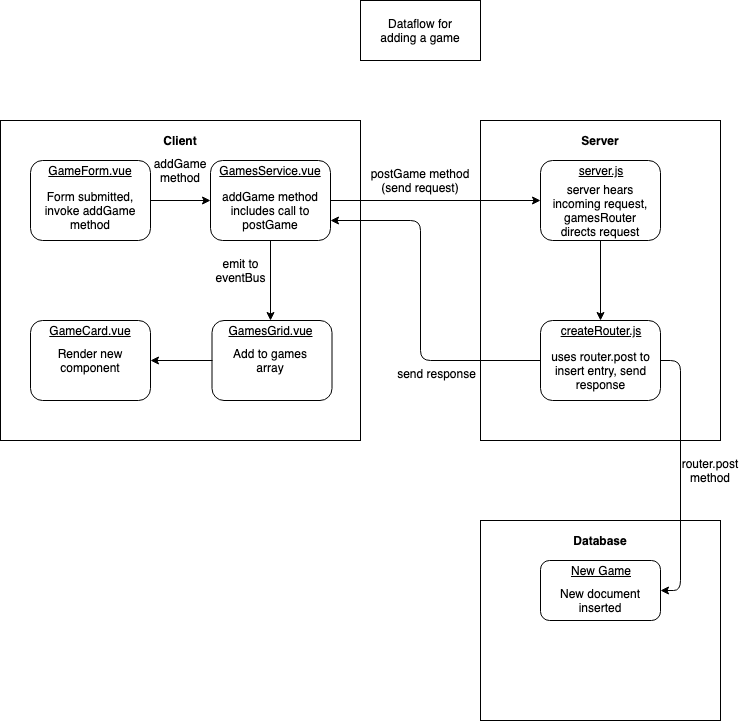

The diagram above was exported from draw.io. Its source (the exported page's mxGraphModel, read from the mxfile embedded in the PNG):
<mxGraphModel dx="758" dy="432" grid="1" gridSize="10" guides="1" tooltips="1" connect="1" arrows="1" fold="1" page="1" pageScale="1" pageWidth="1169" pageHeight="827" math="0" shadow="0">
  <root>
    <mxCell id="0" />
    <mxCell id="1" parent="0" />
    <mxCell id="8KzB67IXBM9suV4tulaF-1" value="" style="rounded=0;whiteSpace=wrap;html=1;" vertex="1" parent="1">
      <mxGeometry x="520" y="40" width="120" height="60" as="geometry" />
    </mxCell>
    <mxCell id="8KzB67IXBM9suV4tulaF-2" value="" style="rounded=0;whiteSpace=wrap;html=1;" vertex="1" parent="1">
      <mxGeometry x="160" y="160" width="360" height="320" as="geometry" />
    </mxCell>
    <mxCell id="8KzB67IXBM9suV4tulaF-3" value="" style="rounded=0;whiteSpace=wrap;html=1;" vertex="1" parent="1">
      <mxGeometry x="640" y="560" width="240" height="200" as="geometry" />
    </mxCell>
    <mxCell id="8KzB67IXBM9suV4tulaF-4" value="" style="rounded=0;whiteSpace=wrap;html=1;" vertex="1" parent="1">
      <mxGeometry x="640" y="160" width="240" height="320" as="geometry" />
    </mxCell>
    <mxCell id="8KzB67IXBM9suV4tulaF-6" value="Database" style="text;html=1;strokeColor=none;fillColor=none;align=center;verticalAlign=middle;whiteSpace=wrap;rounded=0;fontStyle=1" vertex="1" parent="1">
      <mxGeometry x="740" y="570" width="40" height="20" as="geometry" />
    </mxCell>
    <mxCell id="8KzB67IXBM9suV4tulaF-7" value="Server" style="text;html=1;strokeColor=none;fillColor=none;align=center;verticalAlign=middle;whiteSpace=wrap;rounded=0;fontStyle=1" vertex="1" parent="1">
      <mxGeometry x="740" y="170" width="40" height="20" as="geometry" />
    </mxCell>
    <mxCell id="8KzB67IXBM9suV4tulaF-8" value="Client" style="text;html=1;strokeColor=none;fillColor=none;align=center;verticalAlign=middle;whiteSpace=wrap;rounded=0;fontStyle=1" vertex="1" parent="1">
      <mxGeometry x="320" y="170" width="40" height="20" as="geometry" />
    </mxCell>
    <mxCell id="8KzB67IXBM9suV4tulaF-9" value="Dataflow for adding a game" style="text;html=1;strokeColor=none;fillColor=none;align=center;verticalAlign=middle;whiteSpace=wrap;rounded=0;" vertex="1" parent="1">
      <mxGeometry x="530" y="60" width="100" height="20" as="geometry" />
    </mxCell>
    <mxCell id="8KzB67IXBM9suV4tulaF-10" value="" style="rounded=1;whiteSpace=wrap;html=1;" vertex="1" parent="1">
      <mxGeometry x="190" y="200" width="120" height="80" as="geometry" />
    </mxCell>
    <mxCell id="8KzB67IXBM9suV4tulaF-11" value="" style="rounded=1;whiteSpace=wrap;html=1;" vertex="1" parent="1">
      <mxGeometry x="371.5" y="360" width="120" height="80" as="geometry" />
    </mxCell>
    <mxCell id="8KzB67IXBM9suV4tulaF-12" value="" style="rounded=1;whiteSpace=wrap;html=1;" vertex="1" parent="1">
      <mxGeometry x="370" y="200" width="120" height="80" as="geometry" />
    </mxCell>
    <mxCell id="8KzB67IXBM9suV4tulaF-13" value="" style="rounded=1;whiteSpace=wrap;html=1;" vertex="1" parent="1">
      <mxGeometry x="190" y="360" width="120" height="80" as="geometry" />
    </mxCell>
    <mxCell id="8KzB67IXBM9suV4tulaF-14" value="" style="rounded=1;whiteSpace=wrap;html=1;" vertex="1" parent="1">
      <mxGeometry x="700" y="360" width="120" height="80" as="geometry" />
    </mxCell>
    <mxCell id="8KzB67IXBM9suV4tulaF-15" value="" style="rounded=1;whiteSpace=wrap;html=1;" vertex="1" parent="1">
      <mxGeometry x="700" y="200" width="120" height="80" as="geometry" />
    </mxCell>
    <mxCell id="8KzB67IXBM9suV4tulaF-16" value="GameForm.vue" style="text;html=1;strokeColor=none;fillColor=none;align=center;verticalAlign=middle;whiteSpace=wrap;rounded=0;fontStyle=4" vertex="1" parent="1">
      <mxGeometry x="230" y="200" width="40" height="20" as="geometry" />
    </mxCell>
    <mxCell id="8KzB67IXBM9suV4tulaF-18" value="GamesService.vue" style="text;html=1;strokeColor=none;fillColor=none;align=center;verticalAlign=middle;whiteSpace=wrap;rounded=0;fontStyle=4" vertex="1" parent="1">
      <mxGeometry x="410" y="200" width="40" height="20" as="geometry" />
    </mxCell>
    <mxCell id="8KzB67IXBM9suV4tulaF-19" value="GamesGrid.vue" style="text;html=1;strokeColor=none;fillColor=none;align=center;verticalAlign=middle;whiteSpace=wrap;rounded=0;fontStyle=4" vertex="1" parent="1">
      <mxGeometry x="410" y="360" width="40" height="20" as="geometry" />
    </mxCell>
    <mxCell id="8KzB67IXBM9suV4tulaF-20" value="GameCard.vue" style="text;html=1;strokeColor=none;fillColor=none;align=center;verticalAlign=middle;whiteSpace=wrap;rounded=0;fontStyle=4" vertex="1" parent="1">
      <mxGeometry x="230" y="360" width="40" height="20" as="geometry" />
    </mxCell>
    <mxCell id="8KzB67IXBM9suV4tulaF-21" value="" style="endArrow=classic;html=1;exitX=1;exitY=0.5;exitDx=0;exitDy=0;entryX=0;entryY=0.5;entryDx=0;entryDy=0;" edge="1" parent="1" source="8KzB67IXBM9suV4tulaF-10" target="8KzB67IXBM9suV4tulaF-12">
      <mxGeometry width="50" height="50" relative="1" as="geometry">
        <mxPoint x="315" y="300" as="sourcePoint" />
        <mxPoint x="365" y="250" as="targetPoint" />
      </mxGeometry>
    </mxCell>
    <mxCell id="8KzB67IXBM9suV4tulaF-22" value="server.js" style="text;html=1;strokeColor=none;fillColor=none;align=center;verticalAlign=middle;whiteSpace=wrap;rounded=0;fontStyle=4" vertex="1" parent="1">
      <mxGeometry x="740" y="200" width="40" height="20" as="geometry" />
    </mxCell>
    <mxCell id="8KzB67IXBM9suV4tulaF-23" value="createRouter.js" style="text;html=1;strokeColor=none;fillColor=none;align=center;verticalAlign=middle;whiteSpace=wrap;rounded=0;fontStyle=4" vertex="1" parent="1">
      <mxGeometry x="740" y="360" width="40" height="20" as="geometry" />
    </mxCell>
    <mxCell id="8KzB67IXBM9suV4tulaF-24" value="" style="endArrow=classic;html=1;exitX=1;exitY=0.5;exitDx=0;exitDy=0;entryX=0;entryY=0.5;entryDx=0;entryDy=0;" edge="1" parent="1" source="8KzB67IXBM9suV4tulaF-12" target="8KzB67IXBM9suV4tulaF-15">
      <mxGeometry width="50" height="50" relative="1" as="geometry">
        <mxPoint x="320" y="240" as="sourcePoint" />
        <mxPoint x="600" y="230" as="targetPoint" />
      </mxGeometry>
    </mxCell>
    <mxCell id="8KzB67IXBM9suV4tulaF-25" value="postGame method (send request)" style="text;html=1;strokeColor=none;fillColor=none;align=center;verticalAlign=middle;whiteSpace=wrap;rounded=0;" vertex="1" parent="1">
      <mxGeometry x="515" y="210" width="130" height="20" as="geometry" />
    </mxCell>
    <mxCell id="8KzB67IXBM9suV4tulaF-26" value="addGame method" style="text;html=1;strokeColor=none;fillColor=none;align=center;verticalAlign=middle;whiteSpace=wrap;rounded=0;" vertex="1" parent="1">
      <mxGeometry x="320" y="200" width="40" height="20" as="geometry" />
    </mxCell>
    <mxCell id="8KzB67IXBM9suV4tulaF-27" value="" style="endArrow=classic;html=1;exitX=0.5;exitY=1;exitDx=0;exitDy=0;entryX=0.5;entryY=0;entryDx=0;entryDy=0;" edge="1" parent="1" source="8KzB67IXBM9suV4tulaF-15" target="8KzB67IXBM9suV4tulaF-23">
      <mxGeometry width="50" height="50" relative="1" as="geometry">
        <mxPoint x="500" y="250" as="sourcePoint" />
        <mxPoint x="710" y="250" as="targetPoint" />
      </mxGeometry>
    </mxCell>
    <mxCell id="8KzB67IXBM9suV4tulaF-28" value="" style="rounded=1;whiteSpace=wrap;html=1;" vertex="1" parent="1">
      <mxGeometry x="700" y="600" width="120" height="60" as="geometry" />
    </mxCell>
    <mxCell id="8KzB67IXBM9suV4tulaF-29" value="New document inserted" style="text;html=1;strokeColor=none;fillColor=none;align=center;verticalAlign=middle;whiteSpace=wrap;rounded=0;" vertex="1" parent="1">
      <mxGeometry x="710" y="630" width="100" height="20" as="geometry" />
    </mxCell>
    <mxCell id="8KzB67IXBM9suV4tulaF-30" value="" style="endArrow=classic;html=1;exitX=1;exitY=0.5;exitDx=0;exitDy=0;entryX=1;entryY=0.5;entryDx=0;entryDy=0;" edge="1" parent="1" source="8KzB67IXBM9suV4tulaF-14" target="8KzB67IXBM9suV4tulaF-28">
      <mxGeometry width="50" height="50" relative="1" as="geometry">
        <mxPoint x="575" y="530" as="sourcePoint" />
        <mxPoint x="910" y="540" as="targetPoint" />
        <Array as="points">
          <mxPoint x="840" y="400" />
          <mxPoint x="840" y="630" />
        </Array>
      </mxGeometry>
    </mxCell>
    <mxCell id="8KzB67IXBM9suV4tulaF-31" value="router.post method" style="text;html=1;strokeColor=none;fillColor=none;align=center;verticalAlign=middle;whiteSpace=wrap;rounded=0;" vertex="1" parent="1">
      <mxGeometry x="850" y="500" width="40" height="20" as="geometry" />
    </mxCell>
    <mxCell id="8KzB67IXBM9suV4tulaF-33" value="" style="endArrow=classic;html=1;exitX=0;exitY=0.5;exitDx=0;exitDy=0;entryX=1;entryY=0.75;entryDx=0;entryDy=0;" edge="1" parent="1" source="8KzB67IXBM9suV4tulaF-14" target="8KzB67IXBM9suV4tulaF-12">
      <mxGeometry width="50" height="50" relative="1" as="geometry">
        <mxPoint x="500" y="250" as="sourcePoint" />
        <mxPoint x="560" y="320" as="targetPoint" />
        <Array as="points">
          <mxPoint x="580" y="400" />
          <mxPoint x="580" y="260" />
        </Array>
      </mxGeometry>
    </mxCell>
    <mxCell id="8KzB67IXBM9suV4tulaF-34" value="send response" style="text;html=1;strokeColor=none;fillColor=none;align=center;verticalAlign=middle;whiteSpace=wrap;rounded=0;" vertex="1" parent="1">
      <mxGeometry x="553.5" y="403" width="85" height="20" as="geometry" />
    </mxCell>
    <mxCell id="8KzB67IXBM9suV4tulaF-35" value="" style="endArrow=classic;html=1;exitX=0.5;exitY=1;exitDx=0;exitDy=0;entryX=0.5;entryY=0;entryDx=0;entryDy=0;" edge="1" parent="1" source="8KzB67IXBM9suV4tulaF-12" target="8KzB67IXBM9suV4tulaF-19">
      <mxGeometry width="50" height="50" relative="1" as="geometry">
        <mxPoint x="390" y="535" as="sourcePoint" />
        <mxPoint x="430" y="320" as="targetPoint" />
      </mxGeometry>
    </mxCell>
    <mxCell id="8KzB67IXBM9suV4tulaF-36" value="emit to eventBus" style="text;html=1;strokeColor=none;fillColor=none;align=center;verticalAlign=middle;whiteSpace=wrap;rounded=0;" vertex="1" parent="1">
      <mxGeometry x="380" y="300" width="40" height="20" as="geometry" />
    </mxCell>
    <mxCell id="8KzB67IXBM9suV4tulaF-37" value="" style="endArrow=classic;html=1;exitX=0;exitY=0.5;exitDx=0;exitDy=0;entryX=1;entryY=0.5;entryDx=0;entryDy=0;" edge="1" parent="1" source="8KzB67IXBM9suV4tulaF-11" target="8KzB67IXBM9suV4tulaF-13">
      <mxGeometry width="50" height="50" relative="1" as="geometry">
        <mxPoint x="440" y="290" as="sourcePoint" />
        <mxPoint x="440" y="370" as="targetPoint" />
      </mxGeometry>
    </mxCell>
    <mxCell id="8KzB67IXBM9suV4tulaF-38" value="Add to games array" style="text;html=1;strokeColor=none;fillColor=none;align=center;verticalAlign=middle;whiteSpace=wrap;rounded=0;" vertex="1" parent="1">
      <mxGeometry x="380" y="390" width="100" height="20" as="geometry" />
    </mxCell>
    <mxCell id="8KzB67IXBM9suV4tulaF-39" value="Render new component" style="text;html=1;strokeColor=none;fillColor=none;align=center;verticalAlign=middle;whiteSpace=wrap;rounded=0;" vertex="1" parent="1">
      <mxGeometry x="200" y="390" width="100" height="20" as="geometry" />
    </mxCell>
    <mxCell id="8KzB67IXBM9suV4tulaF-40" value="New Game" style="text;html=1;strokeColor=none;fillColor=none;align=center;verticalAlign=middle;whiteSpace=wrap;rounded=0;fontStyle=4" vertex="1" parent="1">
      <mxGeometry x="710" y="600" width="100" height="20" as="geometry" />
    </mxCell>
    <mxCell id="8KzB67IXBM9suV4tulaF-41" value="Form submitted, invoke addGame method" style="text;html=1;strokeColor=none;fillColor=none;align=center;verticalAlign=middle;whiteSpace=wrap;rounded=0;" vertex="1" parent="1">
      <mxGeometry x="200" y="240" width="100" height="20" as="geometry" />
    </mxCell>
    <mxCell id="8KzB67IXBM9suV4tulaF-42" value="addGame method includes call to postGame" style="text;html=1;strokeColor=none;fillColor=none;align=center;verticalAlign=middle;whiteSpace=wrap;rounded=0;" vertex="1" parent="1">
      <mxGeometry x="380" y="240" width="100" height="20" as="geometry" />
    </mxCell>
    <mxCell id="8KzB67IXBM9suV4tulaF-43" value="server hears incoming request, gamesRouter directs request" style="text;html=1;strokeColor=none;fillColor=none;align=center;verticalAlign=middle;whiteSpace=wrap;rounded=0;" vertex="1" parent="1">
      <mxGeometry x="710" y="240" width="100" height="20" as="geometry" />
    </mxCell>
    <mxCell id="8KzB67IXBM9suV4tulaF-44" value="uses router.post to insert entry, send response" style="text;html=1;strokeColor=none;fillColor=none;align=center;verticalAlign=middle;whiteSpace=wrap;rounded=0;" vertex="1" parent="1">
      <mxGeometry x="710" y="400" width="101" height="20" as="geometry" />
    </mxCell>
  </root>
</mxGraphModel>